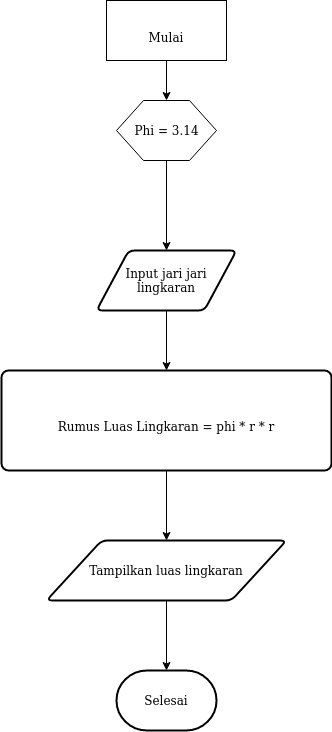

The diagram above was exported from draw.io. Its source (the exported page's mxGraphModel, read from the mxfile embedded in the PNG):
<mxGraphModel dx="794" dy="452" grid="1" gridSize="10" guides="1" tooltips="1" connect="1" arrows="1" fold="1" page="1" pageScale="1" pageWidth="850" pageHeight="1100" math="0" shadow="0">
  <root>
    <mxCell id="0" />
    <mxCell id="1" parent="0" />
    <mxCell id="EZ6dReeBhUvpad-PTLc7-7" value="" style="edgeStyle=orthogonalEdgeStyle;rounded=0;orthogonalLoop=1;jettySize=auto;html=1;" edge="1" parent="1" source="EZ6dReeBhUvpad-PTLc7-2" target="EZ6dReeBhUvpad-PTLc7-3">
      <mxGeometry relative="1" as="geometry" />
    </mxCell>
    <mxCell id="EZ6dReeBhUvpad-PTLc7-2" value="&lt;br&gt;Mulai" style="rounded=0;whiteSpace=wrap;html=1;" vertex="1" parent="1">
      <mxGeometry x="530" y="80" width="120" height="60" as="geometry" />
    </mxCell>
    <mxCell id="EZ6dReeBhUvpad-PTLc7-9" value="" style="edgeStyle=orthogonalEdgeStyle;rounded=0;orthogonalLoop=1;jettySize=auto;html=1;" edge="1" parent="1" source="EZ6dReeBhUvpad-PTLc7-3" target="EZ6dReeBhUvpad-PTLc7-8">
      <mxGeometry relative="1" as="geometry" />
    </mxCell>
    <object label="Phi = 3.14" placeholders="1" id="EZ6dReeBhUvpad-PTLc7-3">
      <mxCell style="verticalLabelPosition=middle;verticalAlign=middle;html=1;shape=hexagon;perimeter=hexagonPerimeter2;arcSize=6;size=0.27;labelPosition=center;align=center;" vertex="1" parent="1">
        <mxGeometry x="540" y="180" width="100" height="60" as="geometry" />
      </mxCell>
    </object>
    <mxCell id="EZ6dReeBhUvpad-PTLc7-11" value="" style="edgeStyle=orthogonalEdgeStyle;rounded=0;orthogonalLoop=1;jettySize=auto;html=1;" edge="1" parent="1" source="EZ6dReeBhUvpad-PTLc7-8" target="EZ6dReeBhUvpad-PTLc7-10">
      <mxGeometry relative="1" as="geometry" />
    </mxCell>
    <mxCell id="EZ6dReeBhUvpad-PTLc7-8" value="Input jari jari lingkaran" style="shape=parallelogram;html=1;strokeWidth=2;perimeter=parallelogramPerimeter;whiteSpace=wrap;rounded=1;arcSize=12;size=0.23;" vertex="1" parent="1">
      <mxGeometry x="520" y="330" width="140" height="60" as="geometry" />
    </mxCell>
    <mxCell id="EZ6dReeBhUvpad-PTLc7-13" value="" style="edgeStyle=orthogonalEdgeStyle;rounded=0;orthogonalLoop=1;jettySize=auto;html=1;" edge="1" parent="1" source="EZ6dReeBhUvpad-PTLc7-10" target="EZ6dReeBhUvpad-PTLc7-12">
      <mxGeometry relative="1" as="geometry" />
    </mxCell>
    <mxCell id="EZ6dReeBhUvpad-PTLc7-10" value="&lt;p style=&quot;margin-bottom: 0in&quot;&gt;&#09;&#09;Rumus Luas Lingkaran = phi * r * r&lt;/p&gt;" style="rounded=1;whiteSpace=wrap;html=1;absoluteArcSize=1;arcSize=14;strokeWidth=2;" vertex="1" parent="1">
      <mxGeometry x="425" y="450" width="330" height="100" as="geometry" />
    </mxCell>
    <mxCell id="EZ6dReeBhUvpad-PTLc7-15" value="" style="edgeStyle=orthogonalEdgeStyle;rounded=0;orthogonalLoop=1;jettySize=auto;html=1;" edge="1" parent="1" source="EZ6dReeBhUvpad-PTLc7-12" target="EZ6dReeBhUvpad-PTLc7-14">
      <mxGeometry relative="1" as="geometry" />
    </mxCell>
    <mxCell id="EZ6dReeBhUvpad-PTLc7-12" value="Tampilkan luas lingkaran" style="shape=parallelogram;html=1;strokeWidth=2;perimeter=parallelogramPerimeter;whiteSpace=wrap;rounded=1;arcSize=12;size=0.23;" vertex="1" parent="1">
      <mxGeometry x="470" y="620" width="240" height="60" as="geometry" />
    </mxCell>
    <mxCell id="EZ6dReeBhUvpad-PTLc7-14" value="Selesai" style="strokeWidth=2;html=1;shape=mxgraph.flowchart.terminator;whiteSpace=wrap;" vertex="1" parent="1">
      <mxGeometry x="540" y="750" width="100" height="60" as="geometry" />
    </mxCell>
  </root>
</mxGraphModel>